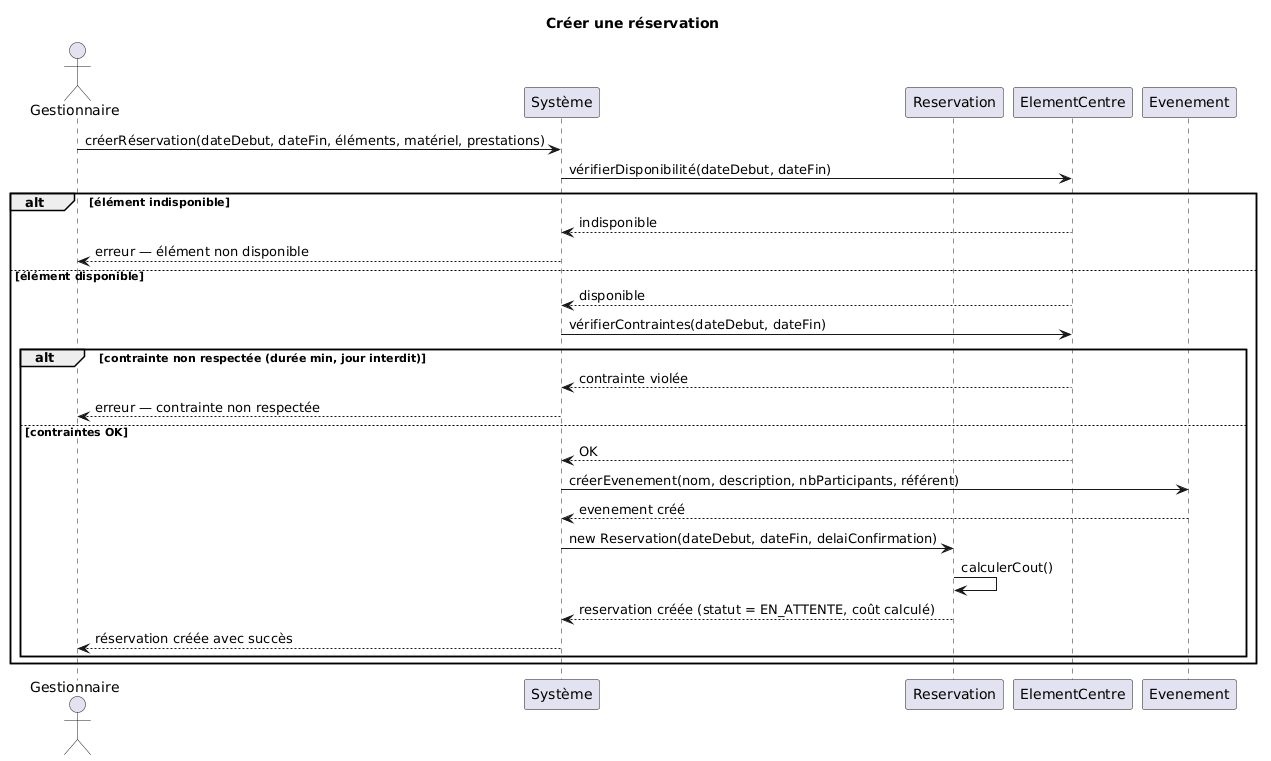

The diagram above was rendered by PlantUML. Its source (embedded in the PNG):
@startuml
title Créer une réservation

actor Gestionnaire as G
participant "Système" as S
participant "Reservation" as R
participant "ElementCentre" as E
participant "Evenement" as EV

G -> S : créerRéservation(dateDebut, dateFin, éléments, matériel, prestations)

S -> E : vérifierDisponibilité(dateDebut, dateFin)
alt élément indisponible
    E --> S : indisponible
    S --> G : erreur — élément non disponible
else élément disponible
    E --> S : disponible

    S -> E : vérifierContraintes(dateDebut, dateFin)
    alt contrainte non respectée (durée min, jour interdit)
        E --> S : contrainte violée
        S --> G : erreur — contrainte non respectée
    else contraintes OK
        E --> S : OK

        S -> EV : créerEvenement(nom, description, nbParticipants, référent)
        EV --> S : evenement créé

        S -> R : new Reservation(dateDebut, dateFin, delaiConfirmation)
        R -> R : calculerCout()
        R --> S : reservation créée (statut = EN_ATTENTE, coût calculé)

        S --> G : réservation créée avec succès
    end
end
@enduml